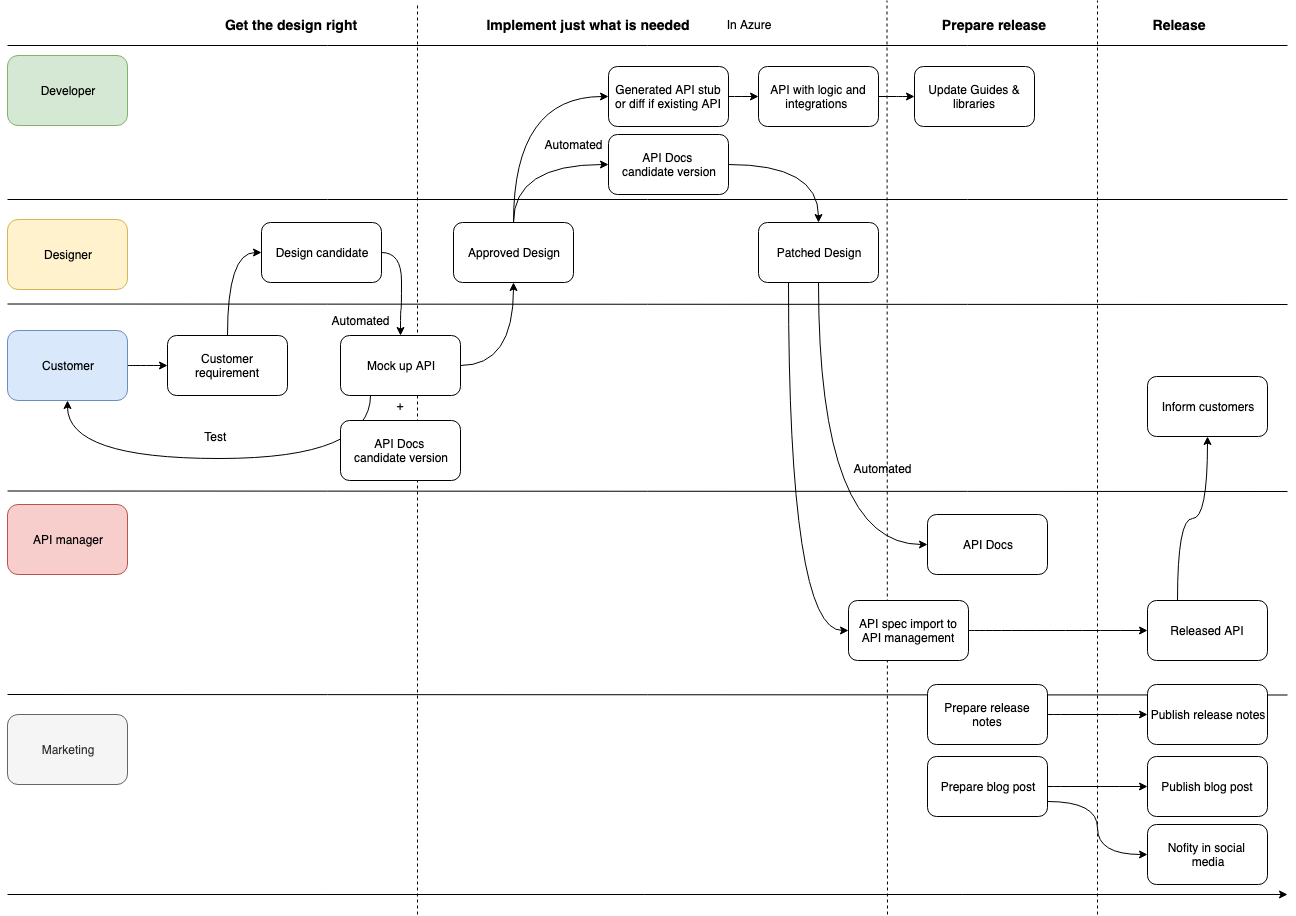

The diagram above was exported from draw.io. Its source (the exported page's mxGraphModel, read from the mxfile embedded in the PNG):
<mxGraphModel dx="1092" dy="770" grid="1" gridSize="10" guides="1" tooltips="1" connect="1" arrows="1" fold="1" page="1" pageScale="1" pageWidth="827" pageHeight="1169" math="0" shadow="0">
  <root>
    <mxCell id="0" />
    <mxCell id="1" parent="0" />
    <mxCell id="U3CWZWtPkh80qMHnnsce-69" value="" style="endArrow=none;html=1;" edge="1" parent="1">
      <mxGeometry width="50" height="50" relative="1" as="geometry">
        <mxPoint x="20" y="820" as="sourcePoint" />
        <mxPoint x="1300" y="820.5" as="targetPoint" />
      </mxGeometry>
    </mxCell>
    <mxCell id="U3CWZWtPkh80qMHnnsce-61" value="" style="endArrow=none;dashed=1;html=1;" edge="1" parent="1">
      <mxGeometry width="50" height="50" relative="1" as="geometry">
        <mxPoint x="1110" y="1040" as="sourcePoint" />
        <mxPoint x="1110" y="126" as="targetPoint" />
      </mxGeometry>
    </mxCell>
    <mxCell id="U3CWZWtPkh80qMHnnsce-60" value="" style="endArrow=none;dashed=1;html=1;" edge="1" parent="1">
      <mxGeometry width="50" height="50" relative="1" as="geometry">
        <mxPoint x="900" y="1040" as="sourcePoint" />
        <mxPoint x="899.5" y="126" as="targetPoint" />
      </mxGeometry>
    </mxCell>
    <mxCell id="U3CWZWtPkh80qMHnnsce-58" value="" style="endArrow=none;dashed=1;html=1;" edge="1" parent="1">
      <mxGeometry width="50" height="50" relative="1" as="geometry">
        <mxPoint x="430" y="1040" as="sourcePoint" />
        <mxPoint x="430" y="130" as="targetPoint" />
      </mxGeometry>
    </mxCell>
    <mxCell id="U3CWZWtPkh80qMHnnsce-5" style="edgeStyle=orthogonalEdgeStyle;curved=1;rounded=0;orthogonalLoop=1;jettySize=auto;html=1;exitX=0.5;exitY=0;exitDx=0;exitDy=0;entryX=0;entryY=0.5;entryDx=0;entryDy=0;" edge="1" parent="1" source="U3CWZWtPkh80qMHnnsce-1" target="U3CWZWtPkh80qMHnnsce-2">
      <mxGeometry relative="1" as="geometry" />
    </mxCell>
    <mxCell id="U3CWZWtPkh80qMHnnsce-1" value="Customer requirement" style="rounded=1;whiteSpace=wrap;html=1;" vertex="1" parent="1">
      <mxGeometry x="180" y="461" width="120" height="60" as="geometry" />
    </mxCell>
    <mxCell id="U3CWZWtPkh80qMHnnsce-9" style="edgeStyle=orthogonalEdgeStyle;curved=1;rounded=0;orthogonalLoop=1;jettySize=auto;html=1;entryX=0.5;entryY=0;entryDx=0;entryDy=0;exitX=1;exitY=0.5;exitDx=0;exitDy=0;" edge="1" parent="1" source="U3CWZWtPkh80qMHnnsce-2" target="U3CWZWtPkh80qMHnnsce-8">
      <mxGeometry relative="1" as="geometry" />
    </mxCell>
    <mxCell id="U3CWZWtPkh80qMHnnsce-2" value="Design candidate" style="rounded=1;whiteSpace=wrap;html=1;" vertex="1" parent="1">
      <mxGeometry x="274" y="348" width="120" height="60" as="geometry" />
    </mxCell>
    <mxCell id="U3CWZWtPkh80qMHnnsce-4" style="edgeStyle=orthogonalEdgeStyle;curved=1;rounded=0;orthogonalLoop=1;jettySize=auto;html=1;entryX=0;entryY=0.5;entryDx=0;entryDy=0;" edge="1" parent="1" source="U3CWZWtPkh80qMHnnsce-3" target="U3CWZWtPkh80qMHnnsce-1">
      <mxGeometry relative="1" as="geometry" />
    </mxCell>
    <mxCell id="U3CWZWtPkh80qMHnnsce-3" value="Customer" style="rounded=1;whiteSpace=wrap;html=1;fillColor=#dae8fc;strokeColor=#6c8ebf;" vertex="1" parent="1">
      <mxGeometry x="20" y="456" width="120" height="70" as="geometry" />
    </mxCell>
    <mxCell id="U3CWZWtPkh80qMHnnsce-6" value="Designer" style="rounded=1;whiteSpace=wrap;html=1;fillColor=#fff2cc;strokeColor=#d6b656;" vertex="1" parent="1">
      <mxGeometry x="20" y="345" width="120" height="70" as="geometry" />
    </mxCell>
    <mxCell id="U3CWZWtPkh80qMHnnsce-7" value="Developer" style="rounded=1;whiteSpace=wrap;html=1;fillColor=#d5e8d4;strokeColor=#82b366;" vertex="1" parent="1">
      <mxGeometry x="20" y="181" width="120" height="70" as="geometry" />
    </mxCell>
    <mxCell id="U3CWZWtPkh80qMHnnsce-15" style="edgeStyle=orthogonalEdgeStyle;curved=1;rounded=0;orthogonalLoop=1;jettySize=auto;html=1;exitX=1;exitY=0.5;exitDx=0;exitDy=0;entryX=0.5;entryY=1;entryDx=0;entryDy=0;" edge="1" parent="1" source="U3CWZWtPkh80qMHnnsce-8" target="U3CWZWtPkh80qMHnnsce-10">
      <mxGeometry relative="1" as="geometry" />
    </mxCell>
    <mxCell id="U3CWZWtPkh80qMHnnsce-41" style="edgeStyle=orthogonalEdgeStyle;curved=1;rounded=0;orthogonalLoop=1;jettySize=auto;html=1;exitX=0.25;exitY=1;exitDx=0;exitDy=0;entryX=0.5;entryY=1;entryDx=0;entryDy=0;" edge="1" parent="1" source="U3CWZWtPkh80qMHnnsce-8" target="U3CWZWtPkh80qMHnnsce-3">
      <mxGeometry relative="1" as="geometry">
        <Array as="points">
          <mxPoint x="383" y="584" />
          <mxPoint x="80" y="584" />
        </Array>
      </mxGeometry>
    </mxCell>
    <mxCell id="U3CWZWtPkh80qMHnnsce-8" value="Mock up API" style="rounded=1;whiteSpace=wrap;html=1;" vertex="1" parent="1">
      <mxGeometry x="353" y="461" width="120" height="60" as="geometry" />
    </mxCell>
    <mxCell id="U3CWZWtPkh80qMHnnsce-12" style="edgeStyle=orthogonalEdgeStyle;curved=1;rounded=0;orthogonalLoop=1;jettySize=auto;html=1;exitX=0.5;exitY=0;exitDx=0;exitDy=0;entryX=0;entryY=0.5;entryDx=0;entryDy=0;" edge="1" parent="1" source="U3CWZWtPkh80qMHnnsce-10" target="U3CWZWtPkh80qMHnnsce-11">
      <mxGeometry relative="1" as="geometry" />
    </mxCell>
    <mxCell id="U3CWZWtPkh80qMHnnsce-29" style="edgeStyle=orthogonalEdgeStyle;curved=1;rounded=0;orthogonalLoop=1;jettySize=auto;html=1;exitX=0.5;exitY=1;exitDx=0;exitDy=0;entryX=0;entryY=0.5;entryDx=0;entryDy=0;" edge="1" parent="1" source="U3CWZWtPkh80qMHnnsce-48" target="U3CWZWtPkh80qMHnnsce-28">
      <mxGeometry relative="1" as="geometry" />
    </mxCell>
    <mxCell id="U3CWZWtPkh80qMHnnsce-47" style="edgeStyle=orthogonalEdgeStyle;curved=1;rounded=0;orthogonalLoop=1;jettySize=auto;html=1;exitX=0.5;exitY=0;exitDx=0;exitDy=0;entryX=0;entryY=0.5;entryDx=0;entryDy=0;" edge="1" parent="1" source="U3CWZWtPkh80qMHnnsce-10" target="U3CWZWtPkh80qMHnnsce-46">
      <mxGeometry relative="1" as="geometry" />
    </mxCell>
    <mxCell id="U3CWZWtPkh80qMHnnsce-10" value="Approved Design" style="rounded=1;whiteSpace=wrap;html=1;" vertex="1" parent="1">
      <mxGeometry x="466" y="348" width="120" height="60" as="geometry" />
    </mxCell>
    <mxCell id="U3CWZWtPkh80qMHnnsce-14" style="edgeStyle=orthogonalEdgeStyle;curved=1;rounded=0;orthogonalLoop=1;jettySize=auto;html=1;exitX=1;exitY=0.5;exitDx=0;exitDy=0;entryX=0;entryY=0.5;entryDx=0;entryDy=0;" edge="1" parent="1" source="U3CWZWtPkh80qMHnnsce-11" target="U3CWZWtPkh80qMHnnsce-13">
      <mxGeometry relative="1" as="geometry" />
    </mxCell>
    <mxCell id="U3CWZWtPkh80qMHnnsce-11" value="Generated API stub or diff if existing API" style="rounded=1;whiteSpace=wrap;html=1;" vertex="1" parent="1">
      <mxGeometry x="621" y="192" width="120" height="60" as="geometry" />
    </mxCell>
    <mxCell id="U3CWZWtPkh80qMHnnsce-33" value="" style="edgeStyle=orthogonalEdgeStyle;curved=1;rounded=0;orthogonalLoop=1;jettySize=auto;html=1;" edge="1" parent="1" source="U3CWZWtPkh80qMHnnsce-13" target="U3CWZWtPkh80qMHnnsce-30">
      <mxGeometry relative="1" as="geometry" />
    </mxCell>
    <mxCell id="U3CWZWtPkh80qMHnnsce-13" value="API with logic and integrations&amp;nbsp;" style="rounded=1;whiteSpace=wrap;html=1;" vertex="1" parent="1">
      <mxGeometry x="771" y="192" width="120" height="60" as="geometry" />
    </mxCell>
    <mxCell id="U3CWZWtPkh80qMHnnsce-17" value="" style="endArrow=none;html=1;" edge="1" parent="1">
      <mxGeometry width="50" height="50" relative="1" as="geometry">
        <mxPoint x="20" y="325" as="sourcePoint" />
        <mxPoint x="1300" y="325" as="targetPoint" />
      </mxGeometry>
    </mxCell>
    <mxCell id="U3CWZWtPkh80qMHnnsce-18" value="" style="endArrow=none;html=1;" edge="1" parent="1">
      <mxGeometry width="50" height="50" relative="1" as="geometry">
        <mxPoint x="20" y="429.5" as="sourcePoint" />
        <mxPoint x="1300" y="430" as="targetPoint" />
      </mxGeometry>
    </mxCell>
    <mxCell id="U3CWZWtPkh80qMHnnsce-20" value="API manager" style="rounded=1;whiteSpace=wrap;html=1;fillColor=#f8cecc;strokeColor=#b85450;" vertex="1" parent="1">
      <mxGeometry x="20" y="630" width="120" height="70" as="geometry" />
    </mxCell>
    <mxCell id="U3CWZWtPkh80qMHnnsce-25" style="edgeStyle=orthogonalEdgeStyle;curved=1;rounded=0;orthogonalLoop=1;jettySize=auto;html=1;exitX=1;exitY=0.5;exitDx=0;exitDy=0;" edge="1" parent="1" source="U3CWZWtPkh80qMHnnsce-21" target="U3CWZWtPkh80qMHnnsce-24">
      <mxGeometry relative="1" as="geometry" />
    </mxCell>
    <mxCell id="U3CWZWtPkh80qMHnnsce-21" value="API spec import to API management" style="rounded=1;whiteSpace=wrap;html=1;" vertex="1" parent="1">
      <mxGeometry x="861" y="726" width="120" height="60" as="geometry" />
    </mxCell>
    <mxCell id="U3CWZWtPkh80qMHnnsce-36" value="" style="edgeStyle=orthogonalEdgeStyle;curved=1;rounded=0;orthogonalLoop=1;jettySize=auto;html=1;exitX=0.25;exitY=0;exitDx=0;exitDy=0;" edge="1" parent="1" source="U3CWZWtPkh80qMHnnsce-24" target="U3CWZWtPkh80qMHnnsce-35">
      <mxGeometry relative="1" as="geometry" />
    </mxCell>
    <mxCell id="U3CWZWtPkh80qMHnnsce-24" value="Released API" style="rounded=1;whiteSpace=wrap;html=1;" vertex="1" parent="1">
      <mxGeometry x="1160" y="726" width="120" height="60" as="geometry" />
    </mxCell>
    <mxCell id="U3CWZWtPkh80qMHnnsce-26" value="" style="endArrow=none;html=1;" edge="1" parent="1">
      <mxGeometry width="50" height="50" relative="1" as="geometry">
        <mxPoint x="20" y="171" as="sourcePoint" />
        <mxPoint x="1300" y="171" as="targetPoint" />
      </mxGeometry>
    </mxCell>
    <mxCell id="U3CWZWtPkh80qMHnnsce-28" value="API Docs" style="rounded=1;whiteSpace=wrap;html=1;" vertex="1" parent="1">
      <mxGeometry x="940" y="640" width="120" height="60" as="geometry" />
    </mxCell>
    <mxCell id="U3CWZWtPkh80qMHnnsce-30" value="Update Guides &amp;amp; libraries" style="rounded=1;whiteSpace=wrap;html=1;" vertex="1" parent="1">
      <mxGeometry x="927" y="192" width="120" height="60" as="geometry" />
    </mxCell>
    <mxCell id="U3CWZWtPkh80qMHnnsce-34" value="Automated" style="text;html=1;strokeColor=none;fillColor=none;align=center;verticalAlign=middle;whiteSpace=wrap;rounded=0;" vertex="1" parent="1">
      <mxGeometry x="566" y="260" width="40" height="20" as="geometry" />
    </mxCell>
    <mxCell id="U3CWZWtPkh80qMHnnsce-35" value="Inform customers" style="rounded=1;whiteSpace=wrap;html=1;" vertex="1" parent="1">
      <mxGeometry x="1160" y="502" width="120" height="60" as="geometry" />
    </mxCell>
    <mxCell id="U3CWZWtPkh80qMHnnsce-38" value="Test&amp;nbsp;" style="text;html=1;strokeColor=none;fillColor=none;align=center;verticalAlign=middle;whiteSpace=wrap;rounded=0;" vertex="1" parent="1">
      <mxGeometry x="210" y="552" width="40" height="20" as="geometry" />
    </mxCell>
    <mxCell id="U3CWZWtPkh80qMHnnsce-39" value="API Docs &lt;br&gt;candidate version" style="rounded=1;whiteSpace=wrap;html=1;" vertex="1" parent="1">
      <mxGeometry x="353" y="546" width="120" height="60" as="geometry" />
    </mxCell>
    <mxCell id="U3CWZWtPkh80qMHnnsce-40" value="+" style="text;html=1;strokeColor=none;fillColor=none;align=center;verticalAlign=middle;whiteSpace=wrap;rounded=0;" vertex="1" parent="1">
      <mxGeometry x="393" y="521" width="40" height="20" as="geometry" />
    </mxCell>
    <mxCell id="U3CWZWtPkh80qMHnnsce-42" value="Automated" style="text;html=1;strokeColor=none;fillColor=none;align=center;verticalAlign=middle;whiteSpace=wrap;rounded=0;" vertex="1" parent="1">
      <mxGeometry x="353" y="436" width="40" height="20" as="geometry" />
    </mxCell>
    <mxCell id="U3CWZWtPkh80qMHnnsce-50" style="edgeStyle=orthogonalEdgeStyle;curved=1;rounded=0;orthogonalLoop=1;jettySize=auto;html=1;exitX=1;exitY=0.5;exitDx=0;exitDy=0;entryX=0.5;entryY=0;entryDx=0;entryDy=0;" edge="1" parent="1" source="U3CWZWtPkh80qMHnnsce-46" target="U3CWZWtPkh80qMHnnsce-48">
      <mxGeometry relative="1" as="geometry" />
    </mxCell>
    <mxCell id="U3CWZWtPkh80qMHnnsce-46" value="API Docs &lt;br&gt;candidate version" style="rounded=1;whiteSpace=wrap;html=1;" vertex="1" parent="1">
      <mxGeometry x="621" y="260" width="120" height="60" as="geometry" />
    </mxCell>
    <mxCell id="U3CWZWtPkh80qMHnnsce-53" style="edgeStyle=orthogonalEdgeStyle;curved=1;rounded=0;orthogonalLoop=1;jettySize=auto;html=1;exitX=0.25;exitY=1;exitDx=0;exitDy=0;entryX=0;entryY=0.5;entryDx=0;entryDy=0;" edge="1" parent="1" source="U3CWZWtPkh80qMHnnsce-48" target="U3CWZWtPkh80qMHnnsce-21">
      <mxGeometry relative="1" as="geometry" />
    </mxCell>
    <mxCell id="U3CWZWtPkh80qMHnnsce-48" value="Patched Design" style="rounded=1;whiteSpace=wrap;html=1;" vertex="1" parent="1">
      <mxGeometry x="771" y="348" width="120" height="60" as="geometry" />
    </mxCell>
    <mxCell id="U3CWZWtPkh80qMHnnsce-54" value="Automated" style="text;html=1;strokeColor=none;fillColor=none;align=center;verticalAlign=middle;whiteSpace=wrap;rounded=0;" vertex="1" parent="1">
      <mxGeometry x="875" y="584" width="40" height="20" as="geometry" />
    </mxCell>
    <mxCell id="U3CWZWtPkh80qMHnnsce-56" value="&lt;b&gt;&lt;font style=&quot;font-size: 14px&quot;&gt;Get the design right&lt;/font&gt;&lt;/b&gt;" style="text;html=1;strokeColor=none;fillColor=none;align=center;verticalAlign=middle;whiteSpace=wrap;rounded=0;" vertex="1" parent="1">
      <mxGeometry x="230" y="140" width="146" height="20" as="geometry" />
    </mxCell>
    <mxCell id="U3CWZWtPkh80qMHnnsce-59" value="&lt;b&gt;&lt;font style=&quot;font-size: 14px&quot;&gt;Implement just what is needed&lt;/font&gt;&lt;/b&gt;" style="text;html=1;strokeColor=none;fillColor=none;align=center;verticalAlign=middle;whiteSpace=wrap;rounded=0;" vertex="1" parent="1">
      <mxGeometry x="490" y="140" width="222" height="20" as="geometry" />
    </mxCell>
    <mxCell id="U3CWZWtPkh80qMHnnsce-62" value="&lt;b&gt;&lt;font style=&quot;font-size: 14px&quot;&gt;Prepare release&lt;/font&gt;&lt;/b&gt;" style="text;html=1;strokeColor=none;fillColor=none;align=center;verticalAlign=middle;whiteSpace=wrap;rounded=0;" vertex="1" parent="1">
      <mxGeometry x="895" y="140" width="222" height="20" as="geometry" />
    </mxCell>
    <mxCell id="U3CWZWtPkh80qMHnnsce-63" value="&lt;b&gt;&lt;font style=&quot;font-size: 14px&quot;&gt;Release&lt;/font&gt;&lt;/b&gt;" style="text;html=1;strokeColor=none;fillColor=none;align=center;verticalAlign=middle;whiteSpace=wrap;rounded=0;" vertex="1" parent="1">
      <mxGeometry x="1080" y="140" width="222" height="20" as="geometry" />
    </mxCell>
    <mxCell id="U3CWZWtPkh80qMHnnsce-64" value="In Azure" style="text;html=1;strokeColor=none;fillColor=none;align=center;verticalAlign=middle;whiteSpace=wrap;rounded=0;" vertex="1" parent="1">
      <mxGeometry x="726" y="140" width="70" height="20" as="geometry" />
    </mxCell>
    <mxCell id="U3CWZWtPkh80qMHnnsce-75" style="edgeStyle=orthogonalEdgeStyle;curved=1;rounded=0;orthogonalLoop=1;jettySize=auto;html=1;exitX=1;exitY=0.5;exitDx=0;exitDy=0;entryX=0;entryY=0.5;entryDx=0;entryDy=0;" edge="1" parent="1" source="U3CWZWtPkh80qMHnnsce-65" target="U3CWZWtPkh80qMHnnsce-72">
      <mxGeometry relative="1" as="geometry" />
    </mxCell>
    <mxCell id="U3CWZWtPkh80qMHnnsce-76" style="edgeStyle=orthogonalEdgeStyle;curved=1;rounded=0;orthogonalLoop=1;jettySize=auto;html=1;exitX=1;exitY=0.75;exitDx=0;exitDy=0;entryX=0;entryY=0.5;entryDx=0;entryDy=0;" edge="1" parent="1" source="U3CWZWtPkh80qMHnnsce-65" target="U3CWZWtPkh80qMHnnsce-73">
      <mxGeometry relative="1" as="geometry" />
    </mxCell>
    <mxCell id="U3CWZWtPkh80qMHnnsce-65" value="Prepare blog post" style="rounded=1;whiteSpace=wrap;html=1;" vertex="1" parent="1">
      <mxGeometry x="940" y="882" width="120" height="60" as="geometry" />
    </mxCell>
    <mxCell id="U3CWZWtPkh80qMHnnsce-66" value="Marketing" style="rounded=1;whiteSpace=wrap;html=1;fillColor=#f5f5f5;strokeColor=#666666;fontColor=#333333;" vertex="1" parent="1">
      <mxGeometry x="20" y="840" width="120" height="70" as="geometry" />
    </mxCell>
    <mxCell id="U3CWZWtPkh80qMHnnsce-67" value="" style="endArrow=classic;html=1;" edge="1" parent="1">
      <mxGeometry width="50" height="50" relative="1" as="geometry">
        <mxPoint x="20" y="1020" as="sourcePoint" />
        <mxPoint x="1300" y="1020" as="targetPoint" />
      </mxGeometry>
    </mxCell>
    <mxCell id="U3CWZWtPkh80qMHnnsce-68" value="" style="endArrow=none;html=1;" edge="1" parent="1">
      <mxGeometry width="50" height="50" relative="1" as="geometry">
        <mxPoint x="20" y="616.5" as="sourcePoint" />
        <mxPoint x="1300" y="617" as="targetPoint" />
      </mxGeometry>
    </mxCell>
    <mxCell id="U3CWZWtPkh80qMHnnsce-74" style="edgeStyle=orthogonalEdgeStyle;curved=1;rounded=0;orthogonalLoop=1;jettySize=auto;html=1;exitX=1;exitY=0.5;exitDx=0;exitDy=0;entryX=0;entryY=0.5;entryDx=0;entryDy=0;" edge="1" parent="1" source="U3CWZWtPkh80qMHnnsce-70" target="U3CWZWtPkh80qMHnnsce-71">
      <mxGeometry relative="1" as="geometry" />
    </mxCell>
    <mxCell id="U3CWZWtPkh80qMHnnsce-70" value="Prepare release notes" style="rounded=1;whiteSpace=wrap;html=1;" vertex="1" parent="1">
      <mxGeometry x="940" y="810" width="120" height="60" as="geometry" />
    </mxCell>
    <mxCell id="U3CWZWtPkh80qMHnnsce-71" value="Publish release notes" style="rounded=1;whiteSpace=wrap;html=1;" vertex="1" parent="1">
      <mxGeometry x="1160" y="810" width="120" height="60" as="geometry" />
    </mxCell>
    <mxCell id="U3CWZWtPkh80qMHnnsce-72" value="Publish blog post" style="rounded=1;whiteSpace=wrap;html=1;" vertex="1" parent="1">
      <mxGeometry x="1160" y="882" width="120" height="60" as="geometry" />
    </mxCell>
    <mxCell id="U3CWZWtPkh80qMHnnsce-73" value="Nofity in social &lt;br&gt;media" style="rounded=1;whiteSpace=wrap;html=1;" vertex="1" parent="1">
      <mxGeometry x="1160" y="950" width="120" height="60" as="geometry" />
    </mxCell>
  </root>
</mxGraphModel>